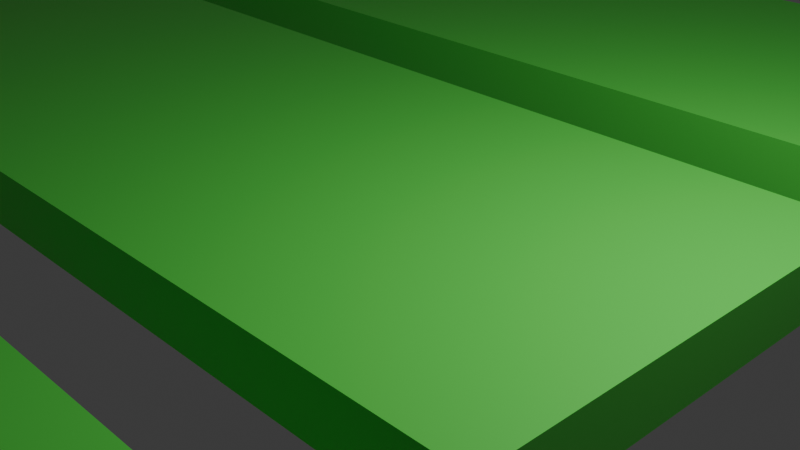 # Source: ground_cube.blend  (saved by Blender 4.0.36; exported with 4.5.12 LTS)
import bpy
from mathutils import Matrix  # noqa: F401  (used for matrix-valued properties, if any)

bpy.ops.wm.read_factory_settings(use_empty=True)
scene = bpy.context.scene
scene.name = 'Scene'

# ---- collections
col_collection = bpy.data.collections.new('Collection'); scene.collection.children.link(col_collection)

# ---- materials (node trees are filled in below, after node groups)
mat_green = bpy.data.materials.new('Green')
mat_green.alpha_threshold = 0.0
mat_green.use_transparent_shadow = False
mat_green.roughness = 0.5
mat_green.line_color = (0.0, 0.0, 0.0, 1.0)

# ---- material node trees
mat_green.use_nodes = True; mat_green.node_tree.nodes.clear()
_N = mat_green.node_tree.nodes; _L = mat_green.node_tree.links
n0 = _N.new('ShaderNodeOutputMaterial'); n0.name = 'Material Output'; n0.location = (300, 300)
n1 = _N.new('ShaderNodeBsdfPrincipled'); n1.name = 'Principled BSDF'; n1.location = (10, 300)
n1.inputs[0].default_value = (0.1087, 0.8001, 0.09026, 1.0)
n1.inputs[3].default_value = 1.45
_L.new(n1.outputs[0], n0.inputs[0])
n0.is_active_output = True

# ---- world
world_world = bpy.data.worlds.new('World'); scene.world = world_world
world_world.use_nodes = True; world_world.node_tree.nodes.clear()
_N = world_world.node_tree.nodes; _L = world_world.node_tree.links
n0 = _N.new('ShaderNodeOutputWorld'); n0.name = 'World Output'; n0.location = (300, 300)
n1 = _N.new('ShaderNodeBackground'); n1.name = 'Background'; n1.location = (10, 300)
n1.inputs[0].default_value = (0.05088, 0.05088, 0.05088, 1.0)
_L.new(n1.outputs[0], n0.inputs[0])
n0.is_active_output = True
world_world.color = (0.05088, 0.05088, 0.05088)
world_world.use_sun_shadow = False
world_world.sun_shadow_jitter_overblur = 0.0

# ---- cameras
cam_camera = bpy.data.cameras.new('Camera')
cam_camera.clip_end = 100.0
cam_camera.ortho_scale = 7.314

# ---- lights
light_light = bpy.data.lights.new('Light', 'POINT')
light_light.transmission_factor = 0.0
light_light.use_soft_falloff = False
light_light.energy = 1000.0
light_light.shadow_soft_size = 0.1
light_light.shadow_maximum_resolution = 0.006
light_light.use_absolute_resolution = True

# ---- meshes
me_ground = bpy.data.meshes.new('Ground')
me_ground.from_pydata([(-1.0, -1.0, -1.0), (-1.0, -1.0, 1.0), (-1.0, 1.0, -1.0), (-1.0, 1.0, 1.0), (1.0, -1.0, -1.0), (1.0, -1.0, 1.0), (1.0, 1.0, -1.0), (1.0, 1.0, 1.0)], [], [(0, 1, 3, 2), (2, 3, 7, 6), (6, 7, 5, 4), (4, 5, 1, 0), (2, 6, 4, 0), (7, 3, 1, 5)])
_uv = me_ground.uv_layers.new(name='UVMap')
_uv.uv.foreach_set('vector', [0.375, 0.0, 0.625, 0.0, 0.625, 0.25, 0.375, 0.25, 0.375, 0.25, 0.625, 0.25, 0.625, 0.5, 0.375, 0.5, 0.375, 0.5, 0.625, 0.5, 0.625, 0.75, 0.375, 0.75, 0.375, 0.75, 0.625, 0.75, 0.625, 1.0, 0.375, 1.0, 0.125, 0.5, 0.375, 0.5, 0.375, 0.75, 0.125, 0.75, 0.625, 0.5, 0.875, 0.5, 0.875, 0.75, 0.625, 0.75])
me_ground.materials.append(mat_green)
me_ground.update()
me_ground_001 = bpy.data.meshes.new('Ground.001')
me_ground_001.from_pydata([(-1.0, -1.0, -1.0), (-1.0, -1.0, 1.0), (-1.0, 1.0, -1.0), (-1.0, 1.0, 1.0), (1.0, -1.0, -1.0), (1.0, -1.0, 1.0), (1.0, 1.0, -1.0), (1.0, 1.0, 1.0)], [], [(0, 1, 3, 2), (2, 3, 7, 6), (6, 7, 5, 4), (4, 5, 1, 0), (2, 6, 4, 0), (7, 3, 1, 5)])
_uv = me_ground_001.uv_layers.new(name='UVMap')
_uv.uv.foreach_set('vector', [0.375, 0.0, 0.625, 0.0, 0.625, 0.25, 0.375, 0.25, 0.375, 0.25, 0.625, 0.25, 0.625, 0.5, 0.375, 0.5, 0.375, 0.5, 0.625, 0.5, 0.625, 0.75, 0.375, 0.75, 0.375, 0.75, 0.625, 0.75, 0.625, 1.0, 0.375, 1.0, 0.125, 0.5, 0.375, 0.5, 0.375, 0.75, 0.125, 0.75, 0.625, 0.5, 0.875, 0.5, 0.875, 0.75, 0.625, 0.75])
me_ground_001.materials.append(mat_green)
me_ground_001.update()
me_ground_002 = bpy.data.meshes.new('Ground.002')
me_ground_002.from_pydata([(-1.0, -1.0, -1.0), (-1.0, -1.0, 1.0), (-1.0, 1.0, -1.0), (-1.0, 1.0, 1.0), (1.0, -1.0, -1.0), (1.0, -1.0, 1.0), (1.0, 1.0, -1.0), (1.0, 1.0, 1.0)], [], [(0, 1, 3, 2), (2, 3, 7, 6), (6, 7, 5, 4), (4, 5, 1, 0), (2, 6, 4, 0), (7, 3, 1, 5)])
_uv = me_ground_002.uv_layers.new(name='UVMap')
_uv.uv.foreach_set('vector', [0.375, 0.0, 0.625, 0.0, 0.625, 0.25, 0.375, 0.25, 0.375, 0.25, 0.625, 0.25, 0.625, 0.5, 0.375, 0.5, 0.375, 0.5, 0.625, 0.5, 0.625, 0.75, 0.375, 0.75, 0.375, 0.75, 0.625, 0.75, 0.625, 1.0, 0.375, 1.0, 0.125, 0.5, 0.375, 0.5, 0.375, 0.75, 0.125, 0.75, 0.625, 0.5, 0.875, 0.5, 0.875, 0.75, 0.625, 0.75])
me_ground_002.materials.append(mat_green)
me_ground_002.update()
me_poi_spawn_mid = bpy.data.meshes.new('poi_spawn_mid')
me_poi_spawn_mid.from_pydata([(-1.0, -1.0, -1.0), (-1.0, -1.0, 1.0), (-1.0, 1.0, -1.0), (-1.0, 1.0, 1.0), (1.0, -1.0, -1.0), (1.0, -1.0, 1.0), (1.0, 1.0, -1.0), (1.0, 1.0, 1.0)], [], [(0, 1, 3, 2), (2, 3, 7, 6), (6, 7, 5, 4), (4, 5, 1, 0), (2, 6, 4, 0), (7, 3, 1, 5)])
_uv = me_poi_spawn_mid.uv_layers.new(name='UVMap')
_uv.uv.foreach_set('vector', [0.375, 0.0, 0.625, 0.0, 0.625, 0.25, 0.375, 0.25, 0.375, 0.25, 0.625, 0.25, 0.625, 0.5, 0.375, 0.5, 0.375, 0.5, 0.625, 0.5, 0.625, 0.75, 0.375, 0.75, 0.375, 0.75, 0.625, 0.75, 0.625, 1.0, 0.375, 1.0, 0.125, 0.5, 0.375, 0.5, 0.375, 0.75, 0.125, 0.75, 0.625, 0.5, 0.875, 0.5, 0.875, 0.75, 0.625, 0.75])
me_poi_spawn_mid.update()
me_poi_spawn_left = bpy.data.meshes.new('poi_spawn_left')
me_poi_spawn_left.from_pydata([(-1.0, -1.0, -1.0), (-1.0, -1.0, 1.0), (-1.0, 1.0, -1.0), (-1.0, 1.0, 1.0), (1.0, -1.0, -1.0), (1.0, -1.0, 1.0), (1.0, 1.0, -1.0), (1.0, 1.0, 1.0)], [], [(0, 1, 3, 2), (2, 3, 7, 6), (6, 7, 5, 4), (4, 5, 1, 0), (2, 6, 4, 0), (7, 3, 1, 5)])
_uv = me_poi_spawn_left.uv_layers.new(name='UVMap')
_uv.uv.foreach_set('vector', [0.375, 0.0, 0.625, 0.0, 0.625, 0.25, 0.375, 0.25, 0.375, 0.25, 0.625, 0.25, 0.625, 0.5, 0.375, 0.5, 0.375, 0.5, 0.625, 0.5, 0.625, 0.75, 0.375, 0.75, 0.375, 0.75, 0.625, 0.75, 0.625, 1.0, 0.375, 1.0, 0.125, 0.5, 0.375, 0.5, 0.375, 0.75, 0.125, 0.75, 0.625, 0.5, 0.875, 0.5, 0.875, 0.75, 0.625, 0.75])
me_poi_spawn_left.update()
me_poi_spawn_right = bpy.data.meshes.new('poi_spawn_right')
me_poi_spawn_right.from_pydata([(-1.0, -1.0, -1.0), (-1.0, -1.0, 1.0), (-1.0, 1.0, -1.0), (-1.0, 1.0, 1.0), (1.0, -1.0, -1.0), (1.0, -1.0, 1.0), (1.0, 1.0, -1.0), (1.0, 1.0, 1.0)], [], [(0, 1, 3, 2), (2, 3, 7, 6), (6, 7, 5, 4), (4, 5, 1, 0), (2, 6, 4, 0), (7, 3, 1, 5)])
_uv = me_poi_spawn_right.uv_layers.new(name='UVMap')
_uv.uv.foreach_set('vector', [0.375, 0.0, 0.625, 0.0, 0.625, 0.25, 0.375, 0.25, 0.375, 0.25, 0.625, 0.25, 0.625, 0.5, 0.375, 0.5, 0.375, 0.5, 0.625, 0.5, 0.625, 0.75, 0.375, 0.75, 0.375, 0.75, 0.625, 0.75, 0.625, 1.0, 0.375, 1.0, 0.125, 0.5, 0.375, 0.5, 0.375, 0.75, 0.125, 0.75, 0.625, 0.5, 0.875, 0.5, 0.875, 0.75, 0.625, 0.75])
me_poi_spawn_right.update()
me_poi_delete_point = bpy.data.meshes.new('poi_delete_point')
me_poi_delete_point.from_pydata([(-1.0, -1.0, -1.0), (-1.0, -1.0, 1.0), (-1.0, 1.0, -1.0), (-1.0, 1.0, 1.0), (1.0, -1.0, -1.0), (1.0, -1.0, 1.0), (1.0, 1.0, -1.0), (1.0, 1.0, 1.0)], [], [(0, 1, 3, 2), (2, 3, 7, 6), (6, 7, 5, 4), (4, 5, 1, 0), (2, 6, 4, 0), (7, 3, 1, 5)])
_uv = me_poi_delete_point.uv_layers.new(name='UVMap')
_uv.uv.foreach_set('vector', [0.375, 0.0, 0.625, 0.0, 0.625, 0.25, 0.375, 0.25, 0.375, 0.25, 0.625, 0.25, 0.625, 0.5, 0.375, 0.5, 0.375, 0.5, 0.625, 0.5, 0.625, 0.75, 0.375, 0.75, 0.375, 0.75, 0.625, 0.75, 0.625, 1.0, 0.375, 1.0, 0.125, 0.5, 0.375, 0.5, 0.375, 0.75, 0.125, 0.75, 0.625, 0.5, 0.875, 0.5, 0.875, 0.75, 0.625, 0.75])
me_poi_delete_point.update()

# ---- objects
ob_light = bpy.data.objects.new('Light', light_light)
ob_camera = bpy.data.objects.new('Camera', cam_camera)
ob_ground = bpy.data.objects.new('Ground', me_ground)
ob_ground_001 = bpy.data.objects.new('Ground.001', me_ground_001)
ob_ground_002 = bpy.data.objects.new('Ground.002', me_ground_002)
ob_poi_spawn_mid = bpy.data.objects.new('poi_spawn_mid', me_poi_spawn_mid)
ob_poi_spawn_left = bpy.data.objects.new('poi_spawn_left', me_poi_spawn_left)
ob_poi_spawn_right = bpy.data.objects.new('poi_spawn_right', me_poi_spawn_right)
ob_poi_delete_point = bpy.data.objects.new('poi_delete_point', me_poi_delete_point)

# ---- transforms, parenting, visibility, modifiers, constraints
ob_light.location = (4.076, 1.005, 5.904)
ob_light.rotation_euler = (0.6503, 0.05522, 1.866)
ob_light.lock_rotations_4d = False
ob_light.empty_display_type = 'ARROWS'
ob_light.color = (0.0, 0.0, 0.0, 0.0)
ob_light.lineart.crease_threshold = 0.0
ob_camera.location = (7.359, -6.926, 4.958)
ob_camera.rotation_euler = (1.109, 0.0, 0.8149)
ob_camera.lock_rotations_4d = False
ob_camera.empty_display_type = 'ARROWS'
ob_camera.color = (0.0, 0.0, 0.0, 0.0)
ob_camera.display_type = 'WIRE'
ob_camera.lineart.crease_threshold = 0.0
ob_ground.location = (-31.22, -6.817, 0.0)
ob_ground.scale = (34.8, 2.663, 0.3489)
ob_ground_001.location = (-31.22, -0.05723, 0.0)
ob_ground_001.scale = (34.8, 2.663, 0.3489)
ob_ground_002.location = (-31.22, 6.579, 0.0)
ob_ground_002.scale = (34.8, 2.663, 0.3489)
ob_poi_spawn_mid.location = (-62.75, 0.1386, 1.825)
ob_poi_spawn_left.location = (-62.75, -6.868, 1.825)
ob_poi_spawn_right.location = (-62.75, 6.7, 1.825)
ob_poi_delete_point.location = (16.35, 0.1386, 1.825)

# ---- collection membership
col_collection.objects.link(ob_light)
col_collection.objects.link(ob_camera)
col_collection.objects.link(ob_ground)
col_collection.objects.link(ob_ground_001)
col_collection.objects.link(ob_ground_002)
col_collection.objects.link(ob_poi_spawn_mid)
col_collection.objects.link(ob_poi_spawn_left)
col_collection.objects.link(ob_poi_spawn_right)
col_collection.objects.link(ob_poi_delete_point)

# ---- scene / render settings (as saved in the file)
scene.camera = ob_camera
scene.frame_start = 1; scene.frame_end = 250; scene.frame_set(1)
scene.render.engine = 'BLENDER_EEVEE_NEXT'
scene.cycles.sampling_pattern = 'TABULATED_SOBOL'
bpy.context.view_layer.update()
